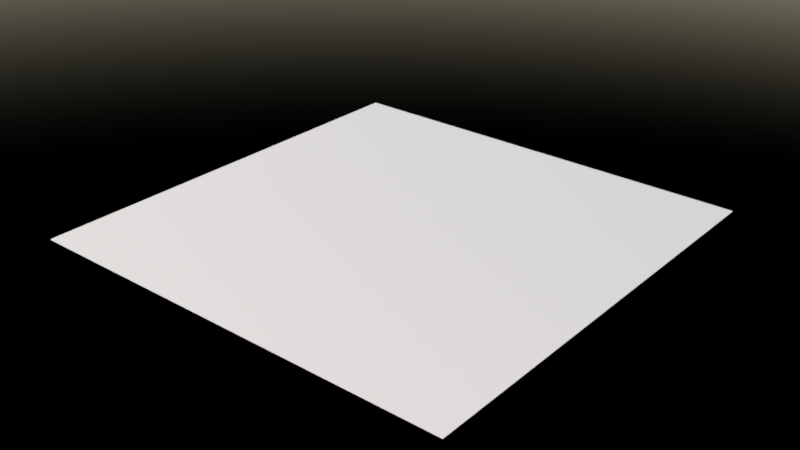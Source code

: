 # Source: asset.blend  (saved by Blender 3.6.13; exported with 4.5.12 LTS)
import bpy
from mathutils import Matrix  # noqa: F401  (used for matrix-valued properties, if any)

bpy.ops.wm.read_factory_settings(use_empty=True)
scene = bpy.context.scene
scene.name = 'Scene'

# ---- materials (node trees are filled in below, after node groups)
mat_positiondepth_aa__exp = bpy.data.materials.new('PositionDepth_AA--exP')

# ---- material node trees
mat_positiondepth_aa__exp.use_nodes = True; mat_positiondepth_aa__exp.node_tree.nodes.clear()
_N = mat_positiondepth_aa__exp.node_tree.nodes; _L = mat_positiondepth_aa__exp.node_tree.links
n0 = _N.new('ShaderNodeOutputMaterial'); n0.name = 'Material Output'; n0.location = (369, 300)
n1 = _N.new('ShaderNodeCameraData'); n1.name = 'Camera Data'; n1.location = (136, 115)
n2 = _N.new('ShaderNodeOutputAOV'); n2.name = 'AOV Output'; n2.location = (359, 121)
n2.width = 200
n2.aov_name = 'Depth_AA$$aoP'
n3 = _N.new('ShaderNodeOutputAOV'); n3.name = 'AOV Output.001'; n3.location = (518, -44)
n3.width = 219
n3.aov_name = 'Position_AA$$aoP'
n4 = _N.new('ShaderNodeBsdfDiffuse'); n4.name = 'Diffuse BSDF'; n4.location = (82, 276)
n4.inputs[1].default_value = 1.0
n5 = _N.new('ShaderNodeOutputAOV'); n5.name = 'AOV Output.002'; n5.location = (411, -310)
n5.width = 219
n5.aov_name = 'Pref'
n6 = _N.new('ShaderNodeAttribute'); n6.name = 'Attribute'; n6.location = (-48, -331)
n6.attribute_name = 'rest_position'
n7 = _N.new('ShaderNodeNewGeometry'); n7.name = 'Geometry'; n7.location = (-48, -61)
_L.new(n1.outputs[1], n2.inputs[1])
_L.new(n7.outputs[0], n3.inputs[0])
_L.new(n4.outputs[0], n0.inputs[0])
_L.new(n6.outputs[0], n5.inputs[0])
n0.is_active_output = True

# ---- world
world_world = bpy.data.worlds.new('World'); scene.world = world_world
world_world.use_nodes = True; world_world.node_tree.nodes.clear()
_N = world_world.node_tree.nodes; _L = world_world.node_tree.links
n0 = _N.new('ShaderNodeOutputWorld'); n0.name = 'World Output'; n0.location = (300, 300)
n1 = _N.new('ShaderNodeBackground'); n1.name = 'Background'; n1.location = (10, 300)
n1.inputs[1].default_value = 0.2
n2 = _N.new('ShaderNodeTexSky'); n2.name = 'Sky Texture'; n2.location = (-301, 330)
n2.sun_intensity = 0.5
n2.sun_elevation = 0.7854
n2.altitude = 2000.0
n2.dust_density = 0.4615
n2.ozone_density = 0.4615
_L.new(n2.outputs[0], n1.inputs[0])
_L.new(n1.outputs[0], n0.inputs[0])
n0.is_active_output = True
world_world.color = (0.05088, 0.05088, 0.05088)
world_world.use_sun_shadow = False
world_world.sun_shadow_jitter_overblur = 0.0

# ---- meshes
me_plane = bpy.data.meshes.new('Plane')
me_plane.from_pydata([(-1.0, -1.0, 0.0), (1.0, -1.0, 0.0), (-1.0, 1.0, 0.0), (1.0, 1.0, 0.0)], [], [(0, 1, 3, 2)])
_uv = me_plane.uv_layers.new(name='UVMap')
_uv.uv.foreach_set('vector', [0.0, 0.0, 1.0, 0.0, 1.0, 1.0, 0.0, 1.0])
me_plane.materials.append(mat_positiondepth_aa__exp)
me_plane.update()

# ---- objects
ob_plane = bpy.data.objects.new('Plane', me_plane)

# ---- transforms, parenting, visibility, modifiers, constraints
ob_plane.location = (0.0, 0.0, 0.0)

# ---- collection membership
scene.collection.objects.link(ob_plane)

# ---- scene / render settings (as saved in the file)
scene.frame_start = 1; scene.frame_end = 250; scene.frame_set(1)
scene.render.engine = 'CYCLES'
scene.render.image_settings.file_format = 'OPEN_EXR'
scene.render.image_settings.color_mode = 'RGB'
scene.render.image_settings.color_depth = '16'
scene.render.hair_type = 'STRIP'
scene.render.use_border = True
scene.render.use_crop_to_border = True
scene.render.use_compositing = False
scene.render.use_sequencer = False
scene.render.use_simplify = True
scene.render.simplify_subdivision = 3
scene.render.simplify_subdivision_render = 5
scene.cycles.feature_set = 'EXPERIMENTAL'
scene.cycles.samples = 512
scene.cycles.sampling_pattern = 'TABULATED_SOBOL'
scene.cycles.use_adaptive_sampling = False
scene.cycles.use_light_tree = False
scene.cycles.diffuse_bounces = 2
scene.cycles.glossy_bounces = 8
scene.cycles.volume_bounces = 3
scene.cycles.transparent_max_bounces = 12
scene.cycles.volume_max_steps = 128
scene.cycles.dicing_rate = 2.0
scene.cycles.preview_dicing_rate = 2.0
scene.cycles.max_subdivisions = 16
scene.cycles.offscreen_dicing_scale = 16.0
scene.cycles.filter_width = 2.0
scene.cycles.sample_clamp_indirect = 100.0
scene.cycles.use_camera_cull = True
scene.cycles.camera_cull_margin = 0.6036
scene.cycles.use_auto_tile = False
scene.view_settings.view_transform = 'Filmic'
bpy.context.view_layer.update()

# ---- added for rendering (the .blend has no active camera): camera
cam_auto = bpy.data.cameras.new('AutoCamera')
cam_auto.lens = 50.0
cam_auto.sensor_width = 36.0
cam_auto.clip_end = 1000.0
ob_auto_camera = bpy.data.objects.new('AutoCamera', cam_auto)
scene.collection.objects.link(ob_auto_camera)
ob_auto_camera.location = (2.61693, -3.14032, 2.09354)
ob_auto_camera.rotation_euler = (1.09748, -7.21219e-08, 0.694738)
scene.camera = ob_auto_camera
bpy.context.view_layer.update()
